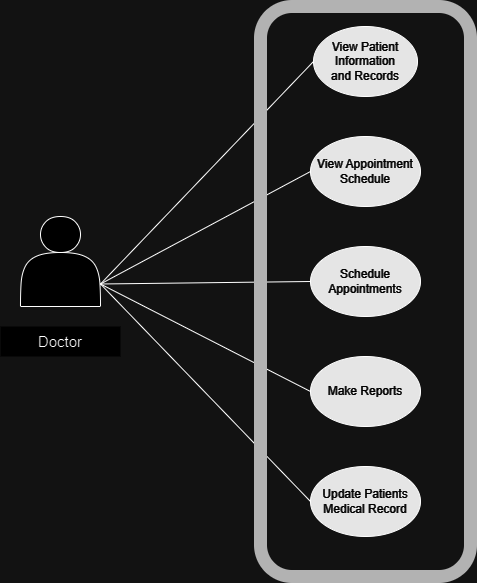

The diagram above was exported from draw.io. Its source (the exported page's mxGraphModel, read from the mxfile embedded in the PNG):
<mxGraphModel dx="1471" dy="651" grid="1" gridSize="10" guides="1" tooltips="1" connect="1" arrows="1" fold="1" page="1" pageScale="1" pageWidth="850" pageHeight="1100" math="0" shadow="0">
  <root>
    <mxCell id="0" />
    <mxCell id="1" parent="0" />
    <mxCell id="MUXFTUbxGiQte0T0vDGq-1" value="&lt;font style=&quot;font-size: 15px;&quot;&gt;Doctor&lt;/font&gt;" style="text;html=1;align=center;verticalAlign=middle;whiteSpace=wrap;rounded=0;fillColor=default;strokeColor=none;" vertex="1" parent="1">
      <mxGeometry x="70" y="350" width="120" height="30" as="geometry" />
    </mxCell>
    <mxCell id="MUXFTUbxGiQte0T0vDGq-2" value="" style="shape=actor;whiteSpace=wrap;html=1;" vertex="1" parent="1">
      <mxGeometry x="90" y="240" width="80" height="90" as="geometry" />
    </mxCell>
    <mxCell id="MUXFTUbxGiQte0T0vDGq-5" value="&lt;font color=&quot;#ffffff&quot;&gt;Update Patients Medical Record&lt;/font&gt;" style="ellipse;whiteSpace=wrap;html=1;fillColor=#1A1A1A;" vertex="1" parent="1">
      <mxGeometry x="380" y="490" width="110" height="70" as="geometry" />
    </mxCell>
    <mxCell id="MUXFTUbxGiQte0T0vDGq-6" value="&lt;font color=&quot;#ffffff&quot;&gt;Make Reports&lt;/font&gt;" style="ellipse;whiteSpace=wrap;html=1;fillColor=#1A1A1A;" vertex="1" parent="1">
      <mxGeometry x="380" y="380" width="110" height="70" as="geometry" />
    </mxCell>
    <mxCell id="MUXFTUbxGiQte0T0vDGq-7" value="&lt;font color=&quot;#ffffff&quot;&gt;Schedule Appointments&lt;/font&gt;" style="ellipse;whiteSpace=wrap;html=1;fillColor=#1A1A1A;" vertex="1" parent="1">
      <mxGeometry x="380" y="270" width="110" height="70" as="geometry" />
    </mxCell>
    <mxCell id="MUXFTUbxGiQte0T0vDGq-8" value="&lt;font color=&quot;#ffffff&quot;&gt;View Appointment Schedule&lt;/font&gt;" style="ellipse;whiteSpace=wrap;html=1;fillColor=#1A1A1A;" vertex="1" parent="1">
      <mxGeometry x="380" y="160" width="110" height="70" as="geometry" />
    </mxCell>
    <mxCell id="MUXFTUbxGiQte0T0vDGq-9" value="&lt;font color=&quot;#ffffff&quot;&gt;View Patient Information and&amp;nbsp;Records&lt;/font&gt;" style="ellipse;whiteSpace=wrap;html=1;fillColor=#1A1A1A;" vertex="1" parent="1">
      <mxGeometry x="383" y="50" width="104" height="70" as="geometry" />
    </mxCell>
    <mxCell id="MUXFTUbxGiQte0T0vDGq-10" value="" style="endArrow=none;html=1;rounded=0;exitX=1;exitY=0.75;exitDx=0;exitDy=0;entryX=0;entryY=0.5;entryDx=0;entryDy=0;" edge="1" parent="1" source="MUXFTUbxGiQte0T0vDGq-2" target="MUXFTUbxGiQte0T0vDGq-9">
      <mxGeometry width="50" height="50" relative="1" as="geometry">
        <mxPoint x="260" y="320" as="sourcePoint" />
        <mxPoint x="310" y="270" as="targetPoint" />
      </mxGeometry>
    </mxCell>
    <mxCell id="MUXFTUbxGiQte0T0vDGq-11" value="" style="endArrow=none;html=1;rounded=0;exitX=1;exitY=0.75;exitDx=0;exitDy=0;entryX=0;entryY=0.5;entryDx=0;entryDy=0;" edge="1" parent="1" source="MUXFTUbxGiQte0T0vDGq-2" target="MUXFTUbxGiQte0T0vDGq-8">
      <mxGeometry width="50" height="50" relative="1" as="geometry">
        <mxPoint x="250" y="480" as="sourcePoint" />
        <mxPoint x="300" y="430" as="targetPoint" />
      </mxGeometry>
    </mxCell>
    <mxCell id="MUXFTUbxGiQte0T0vDGq-12" value="" style="endArrow=none;html=1;rounded=0;exitX=1;exitY=0.75;exitDx=0;exitDy=0;entryX=0;entryY=0.5;entryDx=0;entryDy=0;" edge="1" parent="1" source="MUXFTUbxGiQte0T0vDGq-2" target="MUXFTUbxGiQte0T0vDGq-7">
      <mxGeometry width="50" height="50" relative="1" as="geometry">
        <mxPoint x="240" y="510" as="sourcePoint" />
        <mxPoint x="290" y="460" as="targetPoint" />
      </mxGeometry>
    </mxCell>
    <mxCell id="MUXFTUbxGiQte0T0vDGq-13" value="" style="endArrow=none;html=1;rounded=0;exitX=1;exitY=0.75;exitDx=0;exitDy=0;entryX=0;entryY=0.5;entryDx=0;entryDy=0;" edge="1" parent="1" source="MUXFTUbxGiQte0T0vDGq-2" target="MUXFTUbxGiQte0T0vDGq-6">
      <mxGeometry width="50" height="50" relative="1" as="geometry">
        <mxPoint x="280" y="510" as="sourcePoint" />
        <mxPoint x="330" y="460" as="targetPoint" />
      </mxGeometry>
    </mxCell>
    <mxCell id="MUXFTUbxGiQte0T0vDGq-14" value="" style="endArrow=none;html=1;rounded=0;exitX=1;exitY=0.75;exitDx=0;exitDy=0;entryX=0;entryY=0.5;entryDx=0;entryDy=0;" edge="1" parent="1" source="MUXFTUbxGiQte0T0vDGq-2" target="MUXFTUbxGiQte0T0vDGq-5">
      <mxGeometry width="50" height="50" relative="1" as="geometry">
        <mxPoint x="280" y="590" as="sourcePoint" />
        <mxPoint x="330" y="540" as="targetPoint" />
      </mxGeometry>
    </mxCell>
    <mxCell id="MUXFTUbxGiQte0T0vDGq-19" value="" style="rounded=1;whiteSpace=wrap;html=1;strokeWidth=13;perimeterSpacing=3;fillColor=none;strokeColor=#4D4D4D;" vertex="1" parent="1">
      <mxGeometry x="330" y="30" width="210" height="570" as="geometry" />
    </mxCell>
  </root>
</mxGraphModel>